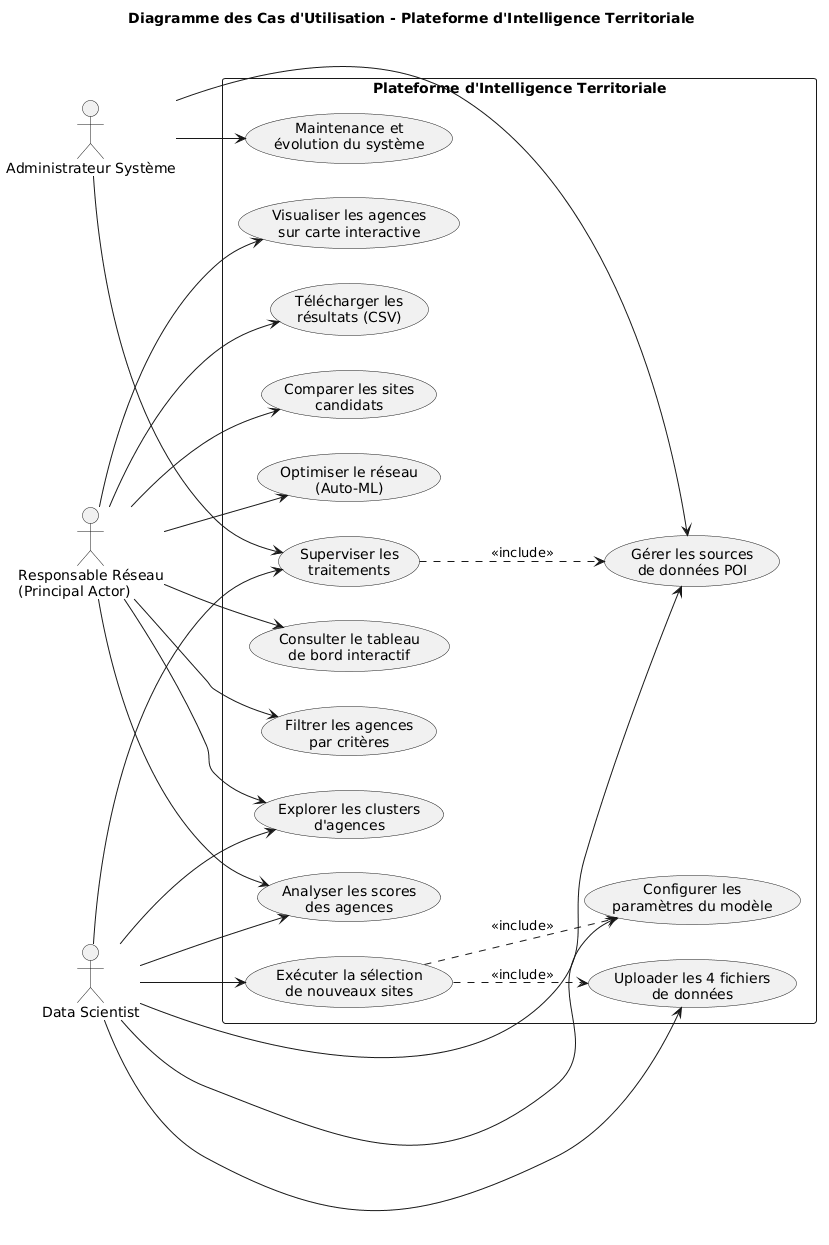

The diagram above was rendered by PlantUML. Its source (embedded in the PNG):
@startuml
left to right direction
skinparam backgroundColor #FFFFFF
skinparam actorStyle stickman

title Diagramme des Cas d'Utilisation - Plateforme d'Intelligence Territoriale

actor "Responsable Réseau\n(Principal Actor)" as RS
actor "Data Scientist" as DS
actor "Administrateur Système" as AS

rectangle "Plateforme d'Intelligence Territoriale" {
    
    usecase "Consulter le tableau\nde bord interactif" as UC1
    usecase "Filtrer les agences\npar critères" as UC2
    usecase "Visualiser les agences\nsur carte interactive" as UC3
    usecase "Télécharger les\nrésultats (CSV)" as UC4
    
    usecase "Exécuter la sélection\nde nouveaux sites" as UC5
    usecase "Configurer les\nparamètres du modèle" as UC6
    usecase "Uploader les 4 fichiers\nde données" as UC7
    
    usecase "Gérer les sources\nde données POI" as UC8
    usecase "Superviser les\ntraitements" as UC9
    usecase "Maintenance et\névolution du système" as UC10
    
    usecase "Explorer les clusters\nd'agences" as UC11
    usecase "Analyser les scores\ndes agences" as UC12
    usecase "Comparer les sites\ncandidats" as UC13
    usecase "Optimiser le réseau\n(Auto-ML)" as UC14
}

RS --> UC1
RS --> UC2
RS --> UC3
RS --> UC4
RS --> UC11
RS --> UC12
RS --> UC13
RS --> UC14

DS --> UC5
DS --> UC6
DS --> UC7
DS --> UC8
DS --> UC9
DS --> UC11
DS --> UC12

AS --> UC8
AS --> UC9
AS --> UC10

UC5 ..> UC6 : <<include>>
UC5 ..> UC7 : <<include>>
UC9 ..> UC8 : <<include>>
@enduml